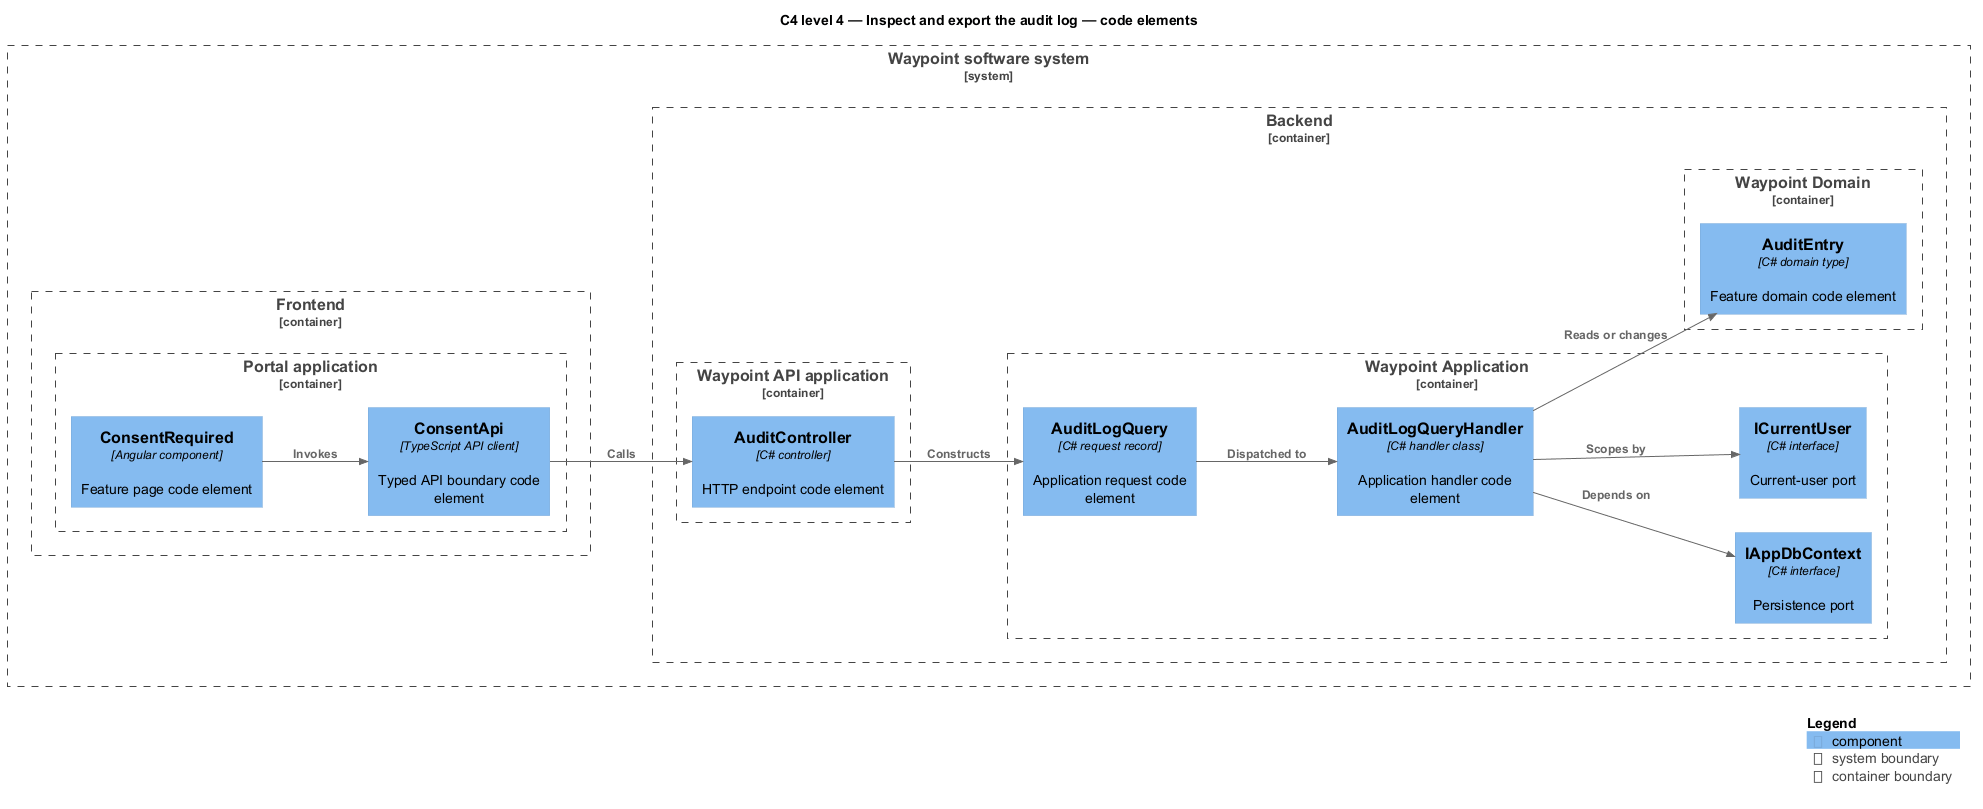

The diagram above was rendered by PlantUML. Its source (embedded in the PNG):
@startuml
!include <C4/C4_Component>
LAYOUT_LEFT_RIGHT()
title C4 level 4 — Inspect and export the audit log — code elements
System_Boundary(waypoint, "Waypoint software system") {
  Container_Boundary(frontend, "Frontend") {
    Container_Boundary(frontend_app, "Portal application") {
      Component(page, "ConsentRequired", "Angular component", "Feature page code element")
      Component(client, "ConsentApi", "TypeScript API client", "Typed API boundary code element")
    }
  }
  Container_Boundary(backend, "Backend") {
    Container_Boundary(api_app, "Waypoint API application") {
      Component(controller, "AuditController", "C# controller", "HTTP endpoint code element")
    }
    Container_Boundary(application, "Waypoint Application") {
      Component(request, "AuditLogQuery", "C# request record", "Application request code element")
      Component(handler, "AuditLogQueryHandler", "C# handler class", "Application handler code element")
      Component(dbport, "IAppDbContext", "C# interface", "Persistence port")
      Component(current, "ICurrentUser", "C# interface", "Current-user port")
    }
    Container_Boundary(domain, "Waypoint Domain") {
      Component(entity, "AuditEntry", "C# domain type", "Feature domain code element")
    }
  }
}
Rel(page, client, "Invokes")
Rel(client, controller, "Calls")
Rel(controller, request, "Constructs")
Rel(request, handler, "Dispatched to")
Rel(handler, dbport, "Depends on")
Rel(handler, current, "Scopes by")
Rel(handler, entity, "Reads or changes")
SHOW_LEGEND()
@enduml